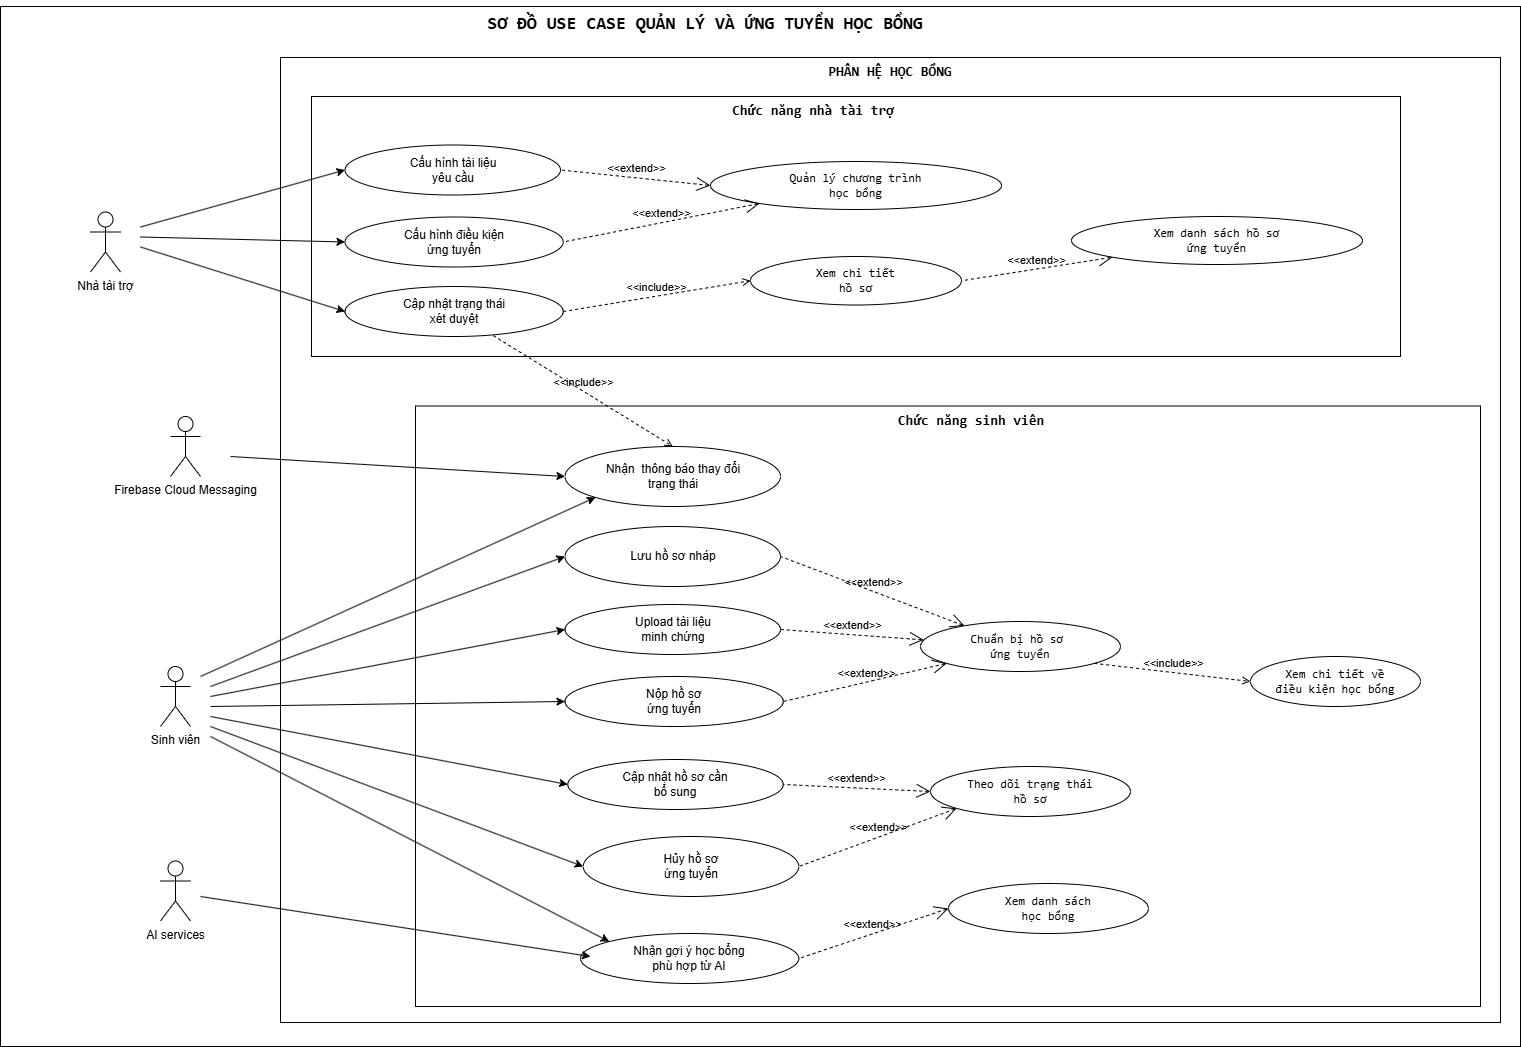

The diagram above was exported from draw.io. Its source (the exported page's mxGraphModel, read from the mxfile embedded in the PNG):
<mxGraphModel dx="4514" dy="2220" grid="1" gridSize="10" guides="1" tooltips="1" connect="1" arrows="1" fold="1" page="1" pageScale="1" pageWidth="827" pageHeight="1169" math="0" shadow="0">
  <root>
    <mxCell id="0" />
    <mxCell id="1" parent="0" />
    <mxCell id="2" parent="1" style="html=1;dashed=0;whiteSpace=wrap;" value="" vertex="1">
      <mxGeometry height="1040" width="1520" x="2360" y="160" as="geometry" />
    </mxCell>
    <mxCell id="3" parent="1" style="html=1;dashed=0;whiteSpace=wrap;" value="" vertex="1">
      <mxGeometry height="965" width="1220" x="2640" y="211" as="geometry" />
    </mxCell>
    <mxCell id="4" parent="1" style="rounded=0;whiteSpace=wrap;html=1;" value="" vertex="1">
      <mxGeometry height="600.5" width="1065" x="2775" y="559.5" as="geometry" />
    </mxCell>
    <mxCell id="5" parent="1" style="text;html=1;whiteSpace=wrap;strokeColor=none;fillColor=none;align=center;verticalAlign=middle;rounded=0;" value="&lt;pre&gt;&lt;code&gt;&lt;font style=&quot;font-size: 18px;&quot;&gt;&lt;b&gt;SƠ ĐỒ USE CASE QUẢN LÝ VÀ ỨNG TUYỂN HỌC BỔNG&lt;/b&gt;&lt;/font&gt;&lt;/code&gt;&lt;/pre&gt;" vertex="1">
      <mxGeometry height="30" width="330" x="2900" y="162" as="geometry" />
    </mxCell>
    <mxCell id="6" parent="1" style="shape=umlActor;verticalLabelPosition=bottom;verticalAlign=top;html=1;outlineConnect=0;" value="Sinh viên" vertex="1">
      <mxGeometry height="60" width="30" x="2520" y="820" as="geometry" />
    </mxCell>
    <mxCell id="7" parent="1" style="html=1;dashed=0;whiteSpace=wrap;" value="" vertex="1">
      <mxGeometry height="260" width="1089" x="2671" y="250" as="geometry" />
    </mxCell>
    <mxCell id="8" parent="1" style="text;html=1;whiteSpace=wrap;strokeColor=none;fillColor=none;align=center;verticalAlign=middle;rounded=0;" value="&lt;pre&gt;&lt;code&gt;&lt;font style=&quot;font-size: 14px;&quot;&gt;&lt;b&gt;PHÂN HỆ HỌC BỔNG&lt;/b&gt;&lt;/font&gt;&lt;/code&gt;&lt;/pre&gt;" vertex="1">
      <mxGeometry height="30" width="60" x="3220" y="211" as="geometry" />
    </mxCell>
    <mxCell id="9" parent="1" style="ellipse;whiteSpace=wrap;html=1;" value="Lưu hồ sơ nháp" vertex="1">
      <mxGeometry height="60" width="215.5" x="2924.5" y="680" as="geometry" />
    </mxCell>
    <mxCell id="10" parent="1" style="ellipse;whiteSpace=wrap;html=1;" value="Upload tài liệu &lt;br&gt;minh chứng" vertex="1">
      <mxGeometry height="50" width="215.5" x="2924.5" y="758" as="geometry" />
    </mxCell>
    <mxCell id="11" parent="1" style="ellipse;whiteSpace=wrap;html=1;" value="Nộp hồ sơ&lt;br&gt;ứng tuyển" vertex="1">
      <mxGeometry height="50" width="218.25" x="2924.5" y="830" as="geometry" />
    </mxCell>
    <mxCell id="12" parent="1" style="ellipse;whiteSpace=wrap;html=1;" value="Nhận gợi ý học bổng&lt;br&gt;phù hợp từ AI" vertex="1">
      <mxGeometry height="50" width="218.25" x="2940" y="1087" as="geometry" />
    </mxCell>
    <mxCell id="13" parent="1" style="ellipse;whiteSpace=wrap;html=1;" value="Hủy hồ sơ&lt;br&gt;ứng tuyển" vertex="1">
      <mxGeometry height="60" width="215.5" x="2942.75" y="990" as="geometry" />
    </mxCell>
    <mxCell id="14" parent="1" style="ellipse;whiteSpace=wrap;html=1;" value="Cập nhật hồ sơ cần&lt;br&gt;bổ sung" vertex="1">
      <mxGeometry height="50" width="215.5" x="2927.25" y="913" as="geometry" />
    </mxCell>
    <mxCell id="15" edge="1" parent="1" style="endArrow=classic;html=1;rounded=0;entryX=0;entryY=0.5;entryDx=0;entryDy=0;" target="11" value="">
      <mxGeometry height="50" relative="1" width="50" as="geometry">
        <mxPoint x="2570" y="860" as="sourcePoint" />
        <mxPoint x="2974" y="820" as="targetPoint" />
      </mxGeometry>
    </mxCell>
    <mxCell id="16" edge="1" parent="1" style="endArrow=classic;html=1;rounded=0;entryX=0;entryY=0;entryDx=0;entryDy=0;" target="12" value="">
      <mxGeometry height="50" relative="1" width="50" as="geometry">
        <mxPoint x="2570" y="890" as="sourcePoint" />
        <mxPoint x="2984" y="930" as="targetPoint" />
      </mxGeometry>
    </mxCell>
    <mxCell id="17" edge="1" parent="1" style="endArrow=classic;html=1;rounded=0;entryX=0;entryY=0.5;entryDx=0;entryDy=0;" target="10" value="">
      <mxGeometry height="50" relative="1" width="50" as="geometry">
        <mxPoint x="2570" y="850" as="sourcePoint" />
        <mxPoint x="2984" y="970" as="targetPoint" />
      </mxGeometry>
    </mxCell>
    <mxCell id="18" edge="1" parent="1" style="endArrow=classic;html=1;rounded=0;entryX=0;entryY=0.5;entryDx=0;entryDy=0;" target="13" value="">
      <mxGeometry height="50" relative="1" width="50" as="geometry">
        <mxPoint x="2570" y="880" as="sourcePoint" />
        <mxPoint x="2964" y="1000" as="targetPoint" />
      </mxGeometry>
    </mxCell>
    <mxCell id="19" edge="1" parent="1" style="endArrow=classic;html=1;rounded=0;entryX=0;entryY=0.5;entryDx=0;entryDy=0;" target="9" value="">
      <mxGeometry height="50" relative="1" width="50" as="geometry">
        <mxPoint x="2570" y="840" as="sourcePoint" />
        <mxPoint x="2994" y="960" as="targetPoint" />
      </mxGeometry>
    </mxCell>
    <mxCell id="20" parent="1" style="ellipse;whiteSpace=wrap;html=1;" value="&lt;pre&gt;Chuẩn bị hồ sơ &lt;br&gt;ứng tuyển&lt;/pre&gt;" vertex="1">
      <mxGeometry height="50" width="200" x="3280" y="775" as="geometry" />
    </mxCell>
    <mxCell id="21" parent="1" style="ellipse;whiteSpace=wrap;html=1;" value="&lt;pre&gt;Xem chi tiết về&lt;br&gt;điều kiện học bổng&lt;/pre&gt;" vertex="1">
      <mxGeometry height="50" width="170" x="3610" y="810" as="geometry" />
    </mxCell>
    <mxCell id="22" edge="1" parent="1" source="20" style="edgeStyle=none;html=1;startArrow=open;endArrow=none;startSize=12;verticalAlign=bottom;dashed=1;labelBackgroundColor=none;rounded=0;entryX=1;entryY=0.5;entryDx=0;entryDy=0;" target="9" value="&amp;lt;&amp;lt;extend&amp;gt;&amp;gt;">
      <mxGeometry relative="1" width="160" as="geometry">
        <mxPoint x="3150" y="658.75" as="sourcePoint" />
        <mxPoint x="3310" y="658.75" as="targetPoint" />
      </mxGeometry>
    </mxCell>
    <mxCell id="23" edge="1" parent="1" source="20" style="html=1;verticalAlign=bottom;labelBackgroundColor=none;endArrow=open;endFill=0;dashed=1;rounded=0;exitX=1;exitY=1;exitDx=0;exitDy=0;entryX=0;entryY=0.5;entryDx=0;entryDy=0;" target="21" value="&amp;lt;&amp;lt;include&amp;gt;&amp;gt;">
      <mxGeometry relative="1" width="160" as="geometry">
        <mxPoint x="3427.25" y="750" as="sourcePoint" />
        <mxPoint x="3587.25" y="750" as="targetPoint" />
      </mxGeometry>
    </mxCell>
    <mxCell id="24" parent="1" style="shape=umlActor;verticalLabelPosition=bottom;verticalAlign=top;html=1;outlineConnect=0;" value="Nhà tài trợ" vertex="1">
      <mxGeometry height="60" width="30" x="2450" y="365.5" as="geometry" />
    </mxCell>
    <mxCell id="25" parent="1" style="ellipse;whiteSpace=wrap;html=1;" value="Cấu hình tài liệu&lt;br&gt;yêu cầu" vertex="1">
      <mxGeometry height="50" width="215.5" x="2704.5" y="298.5" as="geometry" />
    </mxCell>
    <mxCell id="26" parent="1" style="ellipse;whiteSpace=wrap;html=1;" value="Cấu hình điều kiện&lt;br&gt;ứng tuyển" vertex="1">
      <mxGeometry height="50" width="218.25" x="2704.5" y="370.5" as="geometry" />
    </mxCell>
    <mxCell id="27" parent="1" style="ellipse;whiteSpace=wrap;html=1;" value="Cập nhật trạng thái&lt;br&gt;xét duyệt" vertex="1">
      <mxGeometry height="50" width="218.25" x="2704.5" y="440" as="geometry" />
    </mxCell>
    <mxCell id="28" edge="1" parent="1" style="endArrow=classic;html=1;rounded=0;entryX=0;entryY=0.5;entryDx=0;entryDy=0;" target="26" value="">
      <mxGeometry height="50" relative="1" width="50" as="geometry">
        <mxPoint x="2500" y="390.5" as="sourcePoint" />
        <mxPoint x="2754" y="360.5" as="targetPoint" />
      </mxGeometry>
    </mxCell>
    <mxCell id="29" edge="1" parent="1" style="endArrow=classic;html=1;rounded=0;entryX=0;entryY=0.5;entryDx=0;entryDy=0;" target="27" value="">
      <mxGeometry height="50" relative="1" width="50" as="geometry">
        <mxPoint x="2500" y="400.5" as="sourcePoint" />
        <mxPoint x="2764" y="470.5" as="targetPoint" />
      </mxGeometry>
    </mxCell>
    <mxCell id="30" edge="1" parent="1" style="endArrow=classic;html=1;rounded=0;entryX=0;entryY=0.5;entryDx=0;entryDy=0;" target="25" value="">
      <mxGeometry height="50" relative="1" width="50" as="geometry">
        <mxPoint x="2500" y="380.5" as="sourcePoint" />
        <mxPoint x="2764" y="510.5" as="targetPoint" />
      </mxGeometry>
    </mxCell>
    <mxCell id="31" parent="1" style="ellipse;whiteSpace=wrap;html=1;" value="&lt;pre&gt;Quản lý chương trình&lt;br&gt;học bổng&lt;/pre&gt;" vertex="1">
      <mxGeometry height="48" width="291" x="3070" y="315" as="geometry" />
    </mxCell>
    <mxCell id="32" parent="1" style="ellipse;whiteSpace=wrap;html=1;" value="&lt;pre&gt;Xem chi tiết&lt;br&gt;hồ sơ&lt;/pre&gt;" vertex="1">
      <mxGeometry height="48.5" width="211" x="3110" y="410" as="geometry" />
    </mxCell>
    <mxCell id="33" edge="1" parent="1" source="31" style="edgeStyle=none;html=1;startArrow=open;endArrow=none;startSize=12;verticalAlign=bottom;dashed=1;labelBackgroundColor=none;rounded=0;entryX=1;entryY=0.5;entryDx=0;entryDy=0;" target="26" value="&amp;lt;&amp;lt;extend&amp;gt;&amp;gt;">
      <mxGeometry relative="1" width="160" as="geometry">
        <mxPoint x="2979" y="344.25" as="sourcePoint" />
        <mxPoint x="2969.0000000000036" y="395.5" as="targetPoint" />
      </mxGeometry>
    </mxCell>
    <mxCell id="34" edge="1" parent="1" source="39" style="edgeStyle=none;html=1;startArrow=open;endArrow=none;startSize=12;verticalAlign=bottom;dashed=1;labelBackgroundColor=none;rounded=0;exitX=0;exitY=1;exitDx=0;exitDy=0;entryX=1;entryY=0.5;entryDx=0;entryDy=0;" target="32" value="&amp;lt;&amp;lt;extend&amp;gt;&amp;gt;">
      <mxGeometry relative="1" width="160" as="geometry">
        <mxPoint x="3110" y="480" as="sourcePoint" />
        <mxPoint x="2950" y="590" as="targetPoint" />
      </mxGeometry>
    </mxCell>
    <mxCell id="35" parent="1" style="text;html=1;whiteSpace=wrap;strokeColor=none;fillColor=none;align=center;verticalAlign=middle;rounded=0;" value="&lt;pre&gt;&lt;span style=&quot;font-size: 14px;&quot;&gt;&lt;b&gt;Chức năng sinh viên&lt;/b&gt;&lt;/span&gt;&lt;/pre&gt;" vertex="1">
      <mxGeometry height="30" width="60" x="3301" y="559.5" as="geometry" />
    </mxCell>
    <mxCell id="36" parent="1" style="text;html=1;whiteSpace=wrap;strokeColor=none;fillColor=none;align=center;verticalAlign=middle;rounded=0;" value="&lt;pre&gt;&lt;span style=&quot;font-size: 14px;&quot;&gt;&lt;b&gt;Chức năng nhà tài trợ&lt;/b&gt;&lt;/span&gt;&lt;/pre&gt;" vertex="1">
      <mxGeometry height="30" width="60" x="3142.75" y="250" as="geometry" />
    </mxCell>
    <mxCell id="37" parent="1" style="ellipse;whiteSpace=wrap;html=1;" value="Nhận&amp;nbsp; thông báo thay đổi&lt;br&gt;trạng thái" vertex="1">
      <mxGeometry height="60" width="215.5" x="2924.5" y="600" as="geometry" />
    </mxCell>
    <mxCell id="38" edge="1" parent="1" source="27" style="html=1;verticalAlign=bottom;labelBackgroundColor=none;endArrow=open;endFill=0;dashed=1;rounded=0;exitX=1;exitY=0.5;exitDx=0;exitDy=0;entryX=0;entryY=0.5;entryDx=0;entryDy=0;" target="32" value="&amp;lt;&amp;lt;include&amp;gt;&amp;gt;">
      <mxGeometry relative="1" width="160" as="geometry">
        <mxPoint x="2950" y="500" as="sourcePoint" />
        <mxPoint x="3070" y="500" as="targetPoint" />
      </mxGeometry>
    </mxCell>
    <mxCell id="39" parent="1" style="ellipse;whiteSpace=wrap;html=1;" value="&lt;pre&gt;Xem danh sách hồ sơ&lt;br&gt;ứng tuyển&lt;/pre&gt;" vertex="1">
      <mxGeometry height="48" width="291" x="3431" y="370" as="geometry" />
    </mxCell>
    <mxCell id="40" parent="1" style="ellipse;whiteSpace=wrap;html=1;" value="&lt;pre&gt;Xem danh sách&lt;br&gt;học bổng&lt;/pre&gt;" vertex="1">
      <mxGeometry height="50" width="200" x="3308" y="1037" as="geometry" />
    </mxCell>
    <mxCell id="41" parent="1" style="ellipse;whiteSpace=wrap;html=1;" value="&lt;pre&gt;Theo dõi trạng thái&lt;br&gt;hồ sơ&lt;/pre&gt;" vertex="1">
      <mxGeometry height="50" width="200" x="3290" y="920" as="geometry" />
    </mxCell>
    <mxCell id="42" edge="1" parent="1" source="31" style="edgeStyle=none;html=1;startArrow=open;endArrow=none;startSize=12;verticalAlign=bottom;dashed=1;labelBackgroundColor=none;rounded=0;entryX=1;entryY=0.5;entryDx=0;entryDy=0;exitX=0;exitY=0.5;exitDx=0;exitDy=0;" target="25" value="&amp;lt;&amp;lt;extend&amp;gt;&amp;gt;">
      <mxGeometry relative="1" width="160" as="geometry">
        <mxPoint x="3158" y="380" as="sourcePoint" />
        <mxPoint x="2960" y="419" as="targetPoint" />
      </mxGeometry>
    </mxCell>
    <mxCell id="43" edge="1" parent="1" source="27" style="html=1;verticalAlign=bottom;labelBackgroundColor=none;endArrow=open;endFill=0;dashed=1;rounded=0;exitX=0.679;exitY=0.981;exitDx=0;exitDy=0;entryX=0.5;entryY=0;entryDx=0;entryDy=0;exitPerimeter=0;" target="37" value="&amp;lt;&amp;lt;include&amp;gt;&amp;gt;">
      <mxGeometry relative="1" width="160" as="geometry">
        <mxPoint x="2990" y="481" as="sourcePoint" />
        <mxPoint x="3177" y="450" as="targetPoint" />
      </mxGeometry>
    </mxCell>
    <mxCell id="44" edge="1" parent="1" style="endArrow=classic;html=1;rounded=0;entryX=0;entryY=1;entryDx=0;entryDy=0;" target="37" value="">
      <mxGeometry height="50" relative="1" width="50" as="geometry">
        <mxPoint x="2560" y="830" as="sourcePoint" />
        <mxPoint x="3055" y="740" as="targetPoint" />
      </mxGeometry>
    </mxCell>
    <mxCell id="45" edge="1" parent="1" source="20" style="edgeStyle=none;html=1;startArrow=open;endArrow=none;startSize=12;verticalAlign=bottom;dashed=1;labelBackgroundColor=none;rounded=0;entryX=1;entryY=0.5;entryDx=0;entryDy=0;exitX=0.016;exitY=0.368;exitDx=0;exitDy=0;exitPerimeter=0;" target="10" value="&amp;lt;&amp;lt;extend&amp;gt;&amp;gt;">
      <mxGeometry relative="1" width="160" as="geometry">
        <mxPoint x="3377" y="700" as="sourcePoint" />
        <mxPoint x="3270" y="700" as="targetPoint" />
      </mxGeometry>
    </mxCell>
    <mxCell id="46" edge="1" parent="1" source="20" style="edgeStyle=none;html=1;startArrow=open;endArrow=none;startSize=12;verticalAlign=bottom;dashed=1;labelBackgroundColor=none;rounded=0;entryX=1;entryY=0.5;entryDx=0;entryDy=0;exitX=0;exitY=1;exitDx=0;exitDy=0;" target="11" value="&amp;lt;&amp;lt;extend&amp;gt;&amp;gt;">
      <mxGeometry relative="1" width="160" as="geometry">
        <mxPoint x="3287" y="800" as="sourcePoint" />
        <mxPoint x="3180" y="800" as="targetPoint" />
      </mxGeometry>
    </mxCell>
    <mxCell id="47" edge="1" parent="1" source="40" style="edgeStyle=none;html=1;startArrow=open;endArrow=none;startSize=12;verticalAlign=bottom;dashed=1;labelBackgroundColor=none;rounded=0;entryX=1;entryY=0.5;entryDx=0;entryDy=0;exitX=0;exitY=0.5;exitDx=0;exitDy=0;" target="12" value="&amp;lt;&amp;lt;extend&amp;gt;&amp;gt;">
      <mxGeometry relative="1" width="160" as="geometry">
        <mxPoint x="3397" y="880" as="sourcePoint" />
        <mxPoint x="3290" y="880" as="targetPoint" />
      </mxGeometry>
    </mxCell>
    <mxCell id="48" edge="1" parent="1" source="41" style="edgeStyle=none;html=1;startArrow=open;endArrow=none;startSize=12;verticalAlign=bottom;dashed=1;labelBackgroundColor=none;rounded=0;entryX=1;entryY=0.5;entryDx=0;entryDy=0;exitX=0;exitY=0.5;exitDx=0;exitDy=0;" target="14" value="&amp;lt;&amp;lt;extend&amp;gt;&amp;gt;">
      <mxGeometry relative="1" width="160" as="geometry">
        <mxPoint x="3327" y="1030" as="sourcePoint" />
        <mxPoint x="3220" y="1030" as="targetPoint" />
      </mxGeometry>
    </mxCell>
    <mxCell id="49" edge="1" parent="1" source="41" style="edgeStyle=none;html=1;startArrow=open;endArrow=none;startSize=12;verticalAlign=bottom;dashed=1;labelBackgroundColor=none;rounded=0;entryX=1;entryY=0.5;entryDx=0;entryDy=0;exitX=0;exitY=1;exitDx=0;exitDy=0;" target="13" value="&amp;lt;&amp;lt;extend&amp;gt;&amp;gt;">
      <mxGeometry relative="1" width="160" as="geometry">
        <mxPoint x="3327" y="1090" as="sourcePoint" />
        <mxPoint x="3220" y="1090" as="targetPoint" />
      </mxGeometry>
    </mxCell>
    <mxCell id="50" edge="1" parent="1" style="endArrow=classic;html=1;rounded=0;entryX=0;entryY=0.5;entryDx=0;entryDy=0;" target="14" value="">
      <mxGeometry height="50" relative="1" width="50" as="geometry">
        <mxPoint x="2570" y="870" as="sourcePoint" />
        <mxPoint x="3060" y="1110" as="targetPoint" />
      </mxGeometry>
    </mxCell>
    <mxCell id="51" parent="1" style="shape=umlActor;html=1;verticalLabelPosition=bottom;verticalAlign=top;align=center;" value="AI services" vertex="1">
      <mxGeometry height="60" width="30" x="2520" y="1014.5" as="geometry" />
    </mxCell>
    <mxCell id="52" parent="1" style="shape=umlActor;verticalLabelPosition=bottom;verticalAlign=top;html=1;outlineConnect=0;" value="Firebase Cloud Messaging" vertex="1">
      <mxGeometry height="60" width="30" x="2530" y="570" as="geometry" />
    </mxCell>
    <mxCell id="53" edge="1" parent="1" style="endArrow=classic;html=1;rounded=0;entryX=0;entryY=0.5;entryDx=0;entryDy=0;" target="37" value="">
      <mxGeometry height="50" relative="1" width="50" as="geometry">
        <mxPoint x="2590" y="610" as="sourcePoint" />
        <mxPoint x="3035" y="710" as="targetPoint" />
      </mxGeometry>
    </mxCell>
    <mxCell id="54" edge="1" parent="1" style="endArrow=classic;html=1;rounded=0;" value="">
      <mxGeometry height="50" relative="1" width="50" as="geometry">
        <mxPoint x="2560" y="1050" as="sourcePoint" />
        <mxPoint x="2950" y="1110" as="targetPoint" />
      </mxGeometry>
    </mxCell>
  </root>
</mxGraphModel>